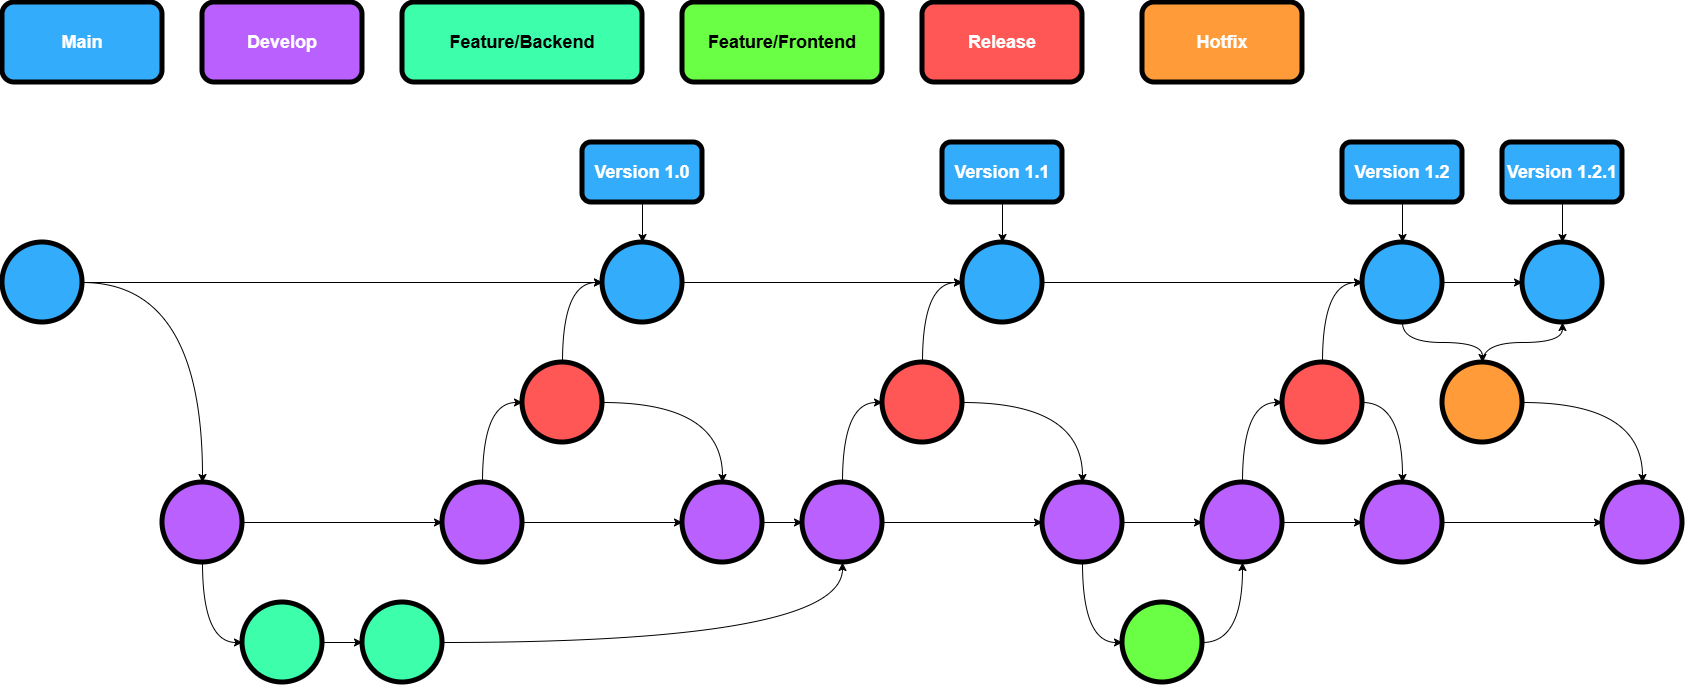

The diagram above was exported from draw.io. Its source (the exported page's mxGraphModel, read from the mxfile embedded in the PNG):
<mxGraphModel dx="2374" dy="3969" grid="1" gridSize="10" guides="1" tooltips="1" connect="1" arrows="1" fold="1" page="1" pageScale="1" pageWidth="827" pageHeight="1169" math="0" shadow="0">
  <root>
    <mxCell id="0" />
    <mxCell id="1" parent="0" />
    <mxCell id="MgtPIZOFZZTxiczIWYoS-12" style="edgeStyle=orthogonalEdgeStyle;rounded=0;orthogonalLoop=1;jettySize=auto;html=1;curved=1;" edge="1" parent="1" source="MgtPIZOFZZTxiczIWYoS-1" target="MgtPIZOFZZTxiczIWYoS-2">
      <mxGeometry relative="1" as="geometry" />
    </mxCell>
    <mxCell id="MgtPIZOFZZTxiczIWYoS-20" style="edgeStyle=orthogonalEdgeStyle;rounded=0;orthogonalLoop=1;jettySize=auto;html=1;curved=1;" edge="1" parent="1" source="MgtPIZOFZZTxiczIWYoS-1" target="MgtPIZOFZZTxiczIWYoS-8">
      <mxGeometry relative="1" as="geometry" />
    </mxCell>
    <mxCell id="MgtPIZOFZZTxiczIWYoS-1" value="" style="ellipse;whiteSpace=wrap;html=1;aspect=fixed;fillColor=#34ACFC;strokeColor=#000000;strokeWidth=5;" vertex="1" parent="1">
      <mxGeometry x="-800" y="40" width="80" height="80" as="geometry" />
    </mxCell>
    <mxCell id="MgtPIZOFZZTxiczIWYoS-13" style="edgeStyle=orthogonalEdgeStyle;rounded=0;orthogonalLoop=1;jettySize=auto;html=1;curved=1;" edge="1" parent="1" source="MgtPIZOFZZTxiczIWYoS-2" target="MgtPIZOFZZTxiczIWYoS-5">
      <mxGeometry relative="1" as="geometry" />
    </mxCell>
    <mxCell id="MgtPIZOFZZTxiczIWYoS-14" style="edgeStyle=orthogonalEdgeStyle;rounded=0;orthogonalLoop=1;jettySize=auto;html=1;curved=1;entryX=0;entryY=0.5;entryDx=0;entryDy=0;" edge="1" parent="1" source="MgtPIZOFZZTxiczIWYoS-2" target="MgtPIZOFZZTxiczIWYoS-3">
      <mxGeometry relative="1" as="geometry" />
    </mxCell>
    <mxCell id="MgtPIZOFZZTxiczIWYoS-2" value="" style="ellipse;whiteSpace=wrap;html=1;aspect=fixed;strokeWidth=5;fillColor=#BA60FF;" vertex="1" parent="1">
      <mxGeometry x="-640" y="280" width="80" height="80" as="geometry" />
    </mxCell>
    <mxCell id="MgtPIZOFZZTxiczIWYoS-15" style="edgeStyle=orthogonalEdgeStyle;rounded=0;orthogonalLoop=1;jettySize=auto;html=1;curved=1;" edge="1" parent="1" source="MgtPIZOFZZTxiczIWYoS-3" target="MgtPIZOFZZTxiczIWYoS-4">
      <mxGeometry relative="1" as="geometry" />
    </mxCell>
    <mxCell id="MgtPIZOFZZTxiczIWYoS-3" value="" style="ellipse;whiteSpace=wrap;html=1;aspect=fixed;fillColor=#3DFFAB;strokeWidth=5;" vertex="1" parent="1">
      <mxGeometry x="-560" y="400" width="80" height="80" as="geometry" />
    </mxCell>
    <mxCell id="MgtPIZOFZZTxiczIWYoS-16" style="edgeStyle=orthogonalEdgeStyle;rounded=0;orthogonalLoop=1;jettySize=auto;html=1;curved=1;" edge="1" parent="1" source="MgtPIZOFZZTxiczIWYoS-4" target="MgtPIZOFZZTxiczIWYoS-9">
      <mxGeometry relative="1" as="geometry">
        <Array as="points">
          <mxPoint x="40" y="440" />
        </Array>
      </mxGeometry>
    </mxCell>
    <mxCell id="MgtPIZOFZZTxiczIWYoS-4" value="" style="ellipse;whiteSpace=wrap;html=1;aspect=fixed;fillColor=#3DFFAB;strokeWidth=5;" vertex="1" parent="1">
      <mxGeometry x="-440" y="400" width="80" height="80" as="geometry" />
    </mxCell>
    <mxCell id="MgtPIZOFZZTxiczIWYoS-17" style="edgeStyle=orthogonalEdgeStyle;rounded=0;orthogonalLoop=1;jettySize=auto;html=1;curved=1;" edge="1" parent="1" source="MgtPIZOFZZTxiczIWYoS-5" target="MgtPIZOFZZTxiczIWYoS-7">
      <mxGeometry relative="1" as="geometry" />
    </mxCell>
    <mxCell id="MgtPIZOFZZTxiczIWYoS-18" style="edgeStyle=orthogonalEdgeStyle;rounded=0;orthogonalLoop=1;jettySize=auto;html=1;curved=1;entryX=0;entryY=0.5;entryDx=0;entryDy=0;" edge="1" parent="1" source="MgtPIZOFZZTxiczIWYoS-5" target="MgtPIZOFZZTxiczIWYoS-6">
      <mxGeometry relative="1" as="geometry" />
    </mxCell>
    <mxCell id="MgtPIZOFZZTxiczIWYoS-5" value="" style="ellipse;whiteSpace=wrap;html=1;aspect=fixed;strokeWidth=5;fillColor=#BA60FF;" vertex="1" parent="1">
      <mxGeometry x="-360" y="280" width="80" height="80" as="geometry" />
    </mxCell>
    <mxCell id="MgtPIZOFZZTxiczIWYoS-19" style="edgeStyle=orthogonalEdgeStyle;rounded=0;orthogonalLoop=1;jettySize=auto;html=1;curved=1;entryX=0;entryY=0.5;entryDx=0;entryDy=0;" edge="1" parent="1" source="MgtPIZOFZZTxiczIWYoS-6" target="MgtPIZOFZZTxiczIWYoS-8">
      <mxGeometry relative="1" as="geometry" />
    </mxCell>
    <mxCell id="MgtPIZOFZZTxiczIWYoS-56" style="edgeStyle=orthogonalEdgeStyle;rounded=0;orthogonalLoop=1;jettySize=auto;html=1;curved=1;" edge="1" parent="1" source="MgtPIZOFZZTxiczIWYoS-6" target="MgtPIZOFZZTxiczIWYoS-7">
      <mxGeometry relative="1" as="geometry" />
    </mxCell>
    <mxCell id="MgtPIZOFZZTxiczIWYoS-6" value="" style="ellipse;whiteSpace=wrap;html=1;aspect=fixed;strokeColor=default;strokeWidth=5;fillColor=#FF5656;" vertex="1" parent="1">
      <mxGeometry x="-280" y="160" width="80" height="80" as="geometry" />
    </mxCell>
    <mxCell id="MgtPIZOFZZTxiczIWYoS-22" style="edgeStyle=orthogonalEdgeStyle;rounded=0;orthogonalLoop=1;jettySize=auto;html=1;curved=1;" edge="1" parent="1" source="MgtPIZOFZZTxiczIWYoS-7" target="MgtPIZOFZZTxiczIWYoS-9">
      <mxGeometry relative="1" as="geometry" />
    </mxCell>
    <mxCell id="MgtPIZOFZZTxiczIWYoS-7" value="" style="ellipse;whiteSpace=wrap;html=1;aspect=fixed;strokeWidth=5;fillColor=#BA60FF;" vertex="1" parent="1">
      <mxGeometry x="-120" y="280" width="80" height="80" as="geometry" />
    </mxCell>
    <mxCell id="MgtPIZOFZZTxiczIWYoS-21" style="edgeStyle=orthogonalEdgeStyle;rounded=0;orthogonalLoop=1;jettySize=auto;html=1;curved=1;" edge="1" parent="1" source="MgtPIZOFZZTxiczIWYoS-8" target="MgtPIZOFZZTxiczIWYoS-11">
      <mxGeometry relative="1" as="geometry" />
    </mxCell>
    <mxCell id="MgtPIZOFZZTxiczIWYoS-8" value="" style="ellipse;whiteSpace=wrap;html=1;aspect=fixed;fillColor=#34ACFC;strokeColor=#000000;strokeWidth=5;" vertex="1" parent="1">
      <mxGeometry x="-200" y="40" width="80" height="80" as="geometry" />
    </mxCell>
    <mxCell id="MgtPIZOFZZTxiczIWYoS-23" style="edgeStyle=orthogonalEdgeStyle;rounded=0;orthogonalLoop=1;jettySize=auto;html=1;curved=1;entryX=0;entryY=0.5;entryDx=0;entryDy=0;" edge="1" parent="1" source="MgtPIZOFZZTxiczIWYoS-9" target="MgtPIZOFZZTxiczIWYoS-10">
      <mxGeometry relative="1" as="geometry" />
    </mxCell>
    <mxCell id="MgtPIZOFZZTxiczIWYoS-30" style="edgeStyle=orthogonalEdgeStyle;rounded=0;orthogonalLoop=1;jettySize=auto;html=1;curved=1;" edge="1" parent="1" source="MgtPIZOFZZTxiczIWYoS-9" target="MgtPIZOFZZTxiczIWYoS-25">
      <mxGeometry relative="1" as="geometry" />
    </mxCell>
    <mxCell id="MgtPIZOFZZTxiczIWYoS-9" value="" style="ellipse;whiteSpace=wrap;html=1;aspect=fixed;strokeWidth=5;fillColor=#BA60FF;" vertex="1" parent="1">
      <mxGeometry y="280" width="80" height="80" as="geometry" />
    </mxCell>
    <mxCell id="MgtPIZOFZZTxiczIWYoS-24" style="edgeStyle=orthogonalEdgeStyle;rounded=0;orthogonalLoop=1;jettySize=auto;html=1;curved=1;entryX=0;entryY=0.5;entryDx=0;entryDy=0;" edge="1" parent="1" source="MgtPIZOFZZTxiczIWYoS-10" target="MgtPIZOFZZTxiczIWYoS-11">
      <mxGeometry relative="1" as="geometry" />
    </mxCell>
    <mxCell id="MgtPIZOFZZTxiczIWYoS-53" style="edgeStyle=orthogonalEdgeStyle;rounded=0;orthogonalLoop=1;jettySize=auto;html=1;curved=1;" edge="1" parent="1" source="MgtPIZOFZZTxiczIWYoS-10" target="MgtPIZOFZZTxiczIWYoS-25">
      <mxGeometry relative="1" as="geometry" />
    </mxCell>
    <mxCell id="MgtPIZOFZZTxiczIWYoS-10" value="" style="ellipse;whiteSpace=wrap;html=1;aspect=fixed;strokeColor=default;strokeWidth=5;fillColor=#FF5656;" vertex="1" parent="1">
      <mxGeometry x="80" y="160" width="80" height="80" as="geometry" />
    </mxCell>
    <mxCell id="MgtPIZOFZZTxiczIWYoS-38" style="edgeStyle=orthogonalEdgeStyle;rounded=0;orthogonalLoop=1;jettySize=auto;html=1;curved=1;" edge="1" parent="1" source="MgtPIZOFZZTxiczIWYoS-11" target="MgtPIZOFZZTxiczIWYoS-29">
      <mxGeometry relative="1" as="geometry" />
    </mxCell>
    <mxCell id="MgtPIZOFZZTxiczIWYoS-11" value="" style="ellipse;whiteSpace=wrap;html=1;aspect=fixed;fillColor=#34ACFC;strokeColor=#000000;strokeWidth=5;" vertex="1" parent="1">
      <mxGeometry x="160" y="40" width="80" height="80" as="geometry" />
    </mxCell>
    <mxCell id="MgtPIZOFZZTxiczIWYoS-32" style="edgeStyle=orthogonalEdgeStyle;rounded=0;orthogonalLoop=1;jettySize=auto;html=1;curved=1;" edge="1" parent="1" source="MgtPIZOFZZTxiczIWYoS-25" target="MgtPIZOFZZTxiczIWYoS-27">
      <mxGeometry relative="1" as="geometry" />
    </mxCell>
    <mxCell id="MgtPIZOFZZTxiczIWYoS-34" style="edgeStyle=orthogonalEdgeStyle;rounded=0;orthogonalLoop=1;jettySize=auto;html=1;curved=1;entryX=0;entryY=0.5;entryDx=0;entryDy=0;" edge="1" parent="1" source="MgtPIZOFZZTxiczIWYoS-25" target="MgtPIZOFZZTxiczIWYoS-26">
      <mxGeometry relative="1" as="geometry" />
    </mxCell>
    <mxCell id="MgtPIZOFZZTxiczIWYoS-25" value="" style="ellipse;whiteSpace=wrap;html=1;aspect=fixed;strokeWidth=5;fillColor=#BA60FF;" vertex="1" parent="1">
      <mxGeometry x="240" y="280" width="80" height="80" as="geometry" />
    </mxCell>
    <mxCell id="MgtPIZOFZZTxiczIWYoS-35" style="edgeStyle=orthogonalEdgeStyle;rounded=0;orthogonalLoop=1;jettySize=auto;html=1;curved=1;exitX=1;exitY=0.5;exitDx=0;exitDy=0;" edge="1" parent="1" source="MgtPIZOFZZTxiczIWYoS-26" target="MgtPIZOFZZTxiczIWYoS-27">
      <mxGeometry relative="1" as="geometry" />
    </mxCell>
    <mxCell id="MgtPIZOFZZTxiczIWYoS-26" value="" style="ellipse;whiteSpace=wrap;html=1;aspect=fixed;fillColor=#6AFF44;strokeWidth=5;" vertex="1" parent="1">
      <mxGeometry x="320" y="400" width="80" height="80" as="geometry" />
    </mxCell>
    <mxCell id="MgtPIZOFZZTxiczIWYoS-36" style="edgeStyle=orthogonalEdgeStyle;rounded=0;orthogonalLoop=1;jettySize=auto;html=1;curved=1;entryX=0;entryY=0.5;entryDx=0;entryDy=0;" edge="1" parent="1" source="MgtPIZOFZZTxiczIWYoS-27" target="MgtPIZOFZZTxiczIWYoS-28">
      <mxGeometry relative="1" as="geometry" />
    </mxCell>
    <mxCell id="MgtPIZOFZZTxiczIWYoS-58" style="edgeStyle=orthogonalEdgeStyle;rounded=0;orthogonalLoop=1;jettySize=auto;html=1;" edge="1" parent="1" source="MgtPIZOFZZTxiczIWYoS-27" target="MgtPIZOFZZTxiczIWYoS-54">
      <mxGeometry relative="1" as="geometry" />
    </mxCell>
    <mxCell id="MgtPIZOFZZTxiczIWYoS-27" value="" style="ellipse;whiteSpace=wrap;html=1;aspect=fixed;strokeWidth=5;fillColor=#BA60FF;" vertex="1" parent="1">
      <mxGeometry x="400" y="280" width="80" height="80" as="geometry" />
    </mxCell>
    <mxCell id="MgtPIZOFZZTxiczIWYoS-37" style="edgeStyle=orthogonalEdgeStyle;rounded=0;orthogonalLoop=1;jettySize=auto;html=1;curved=1;entryX=0;entryY=0.5;entryDx=0;entryDy=0;" edge="1" parent="1" source="MgtPIZOFZZTxiczIWYoS-28" target="MgtPIZOFZZTxiczIWYoS-29">
      <mxGeometry relative="1" as="geometry" />
    </mxCell>
    <mxCell id="MgtPIZOFZZTxiczIWYoS-55" style="edgeStyle=orthogonalEdgeStyle;rounded=0;orthogonalLoop=1;jettySize=auto;html=1;curved=1;exitX=1;exitY=0.5;exitDx=0;exitDy=0;" edge="1" parent="1" source="MgtPIZOFZZTxiczIWYoS-28" target="MgtPIZOFZZTxiczIWYoS-54">
      <mxGeometry relative="1" as="geometry" />
    </mxCell>
    <mxCell id="MgtPIZOFZZTxiczIWYoS-28" value="" style="ellipse;whiteSpace=wrap;html=1;aspect=fixed;strokeColor=default;strokeWidth=5;fillColor=#FF5656;" vertex="1" parent="1">
      <mxGeometry x="480" y="160" width="80" height="80" as="geometry" />
    </mxCell>
    <mxCell id="MgtPIZOFZZTxiczIWYoS-41" style="edgeStyle=orthogonalEdgeStyle;rounded=0;orthogonalLoop=1;jettySize=auto;html=1;curved=1;" edge="1" parent="1" source="MgtPIZOFZZTxiczIWYoS-29" target="MgtPIZOFZZTxiczIWYoS-39">
      <mxGeometry relative="1" as="geometry" />
    </mxCell>
    <mxCell id="MgtPIZOFZZTxiczIWYoS-57" style="edgeStyle=orthogonalEdgeStyle;rounded=0;orthogonalLoop=1;jettySize=auto;html=1;" edge="1" parent="1" source="MgtPIZOFZZTxiczIWYoS-29" target="MgtPIZOFZZTxiczIWYoS-40">
      <mxGeometry relative="1" as="geometry" />
    </mxCell>
    <mxCell id="MgtPIZOFZZTxiczIWYoS-29" value="" style="ellipse;whiteSpace=wrap;html=1;aspect=fixed;fillColor=#34ACFC;strokeColor=#000000;strokeWidth=5;" vertex="1" parent="1">
      <mxGeometry x="560" y="40" width="80" height="80" as="geometry" />
    </mxCell>
    <mxCell id="MgtPIZOFZZTxiczIWYoS-44" style="edgeStyle=orthogonalEdgeStyle;rounded=0;orthogonalLoop=1;jettySize=auto;html=1;curved=1;" edge="1" parent="1" source="MgtPIZOFZZTxiczIWYoS-39" target="MgtPIZOFZZTxiczIWYoS-40">
      <mxGeometry relative="1" as="geometry" />
    </mxCell>
    <mxCell id="MgtPIZOFZZTxiczIWYoS-52" style="edgeStyle=orthogonalEdgeStyle;rounded=0;orthogonalLoop=1;jettySize=auto;html=1;curved=1;" edge="1" parent="1" source="MgtPIZOFZZTxiczIWYoS-39" target="MgtPIZOFZZTxiczIWYoS-50">
      <mxGeometry relative="1" as="geometry" />
    </mxCell>
    <mxCell id="MgtPIZOFZZTxiczIWYoS-39" value="" style="ellipse;whiteSpace=wrap;html=1;aspect=fixed;strokeColor=default;strokeWidth=5;fillColor=#FF9B38;" vertex="1" parent="1">
      <mxGeometry x="640" y="160" width="80" height="80" as="geometry" />
    </mxCell>
    <mxCell id="MgtPIZOFZZTxiczIWYoS-40" value="" style="ellipse;whiteSpace=wrap;html=1;aspect=fixed;fillColor=#34ACFC;strokeColor=#000000;strokeWidth=5;" vertex="1" parent="1">
      <mxGeometry x="720" y="40" width="80" height="80" as="geometry" />
    </mxCell>
    <mxCell id="MgtPIZOFZZTxiczIWYoS-63" style="edgeStyle=orthogonalEdgeStyle;rounded=0;orthogonalLoop=1;jettySize=auto;html=1;" edge="1" parent="1" source="MgtPIZOFZZTxiczIWYoS-45" target="MgtPIZOFZZTxiczIWYoS-8">
      <mxGeometry relative="1" as="geometry" />
    </mxCell>
    <mxCell id="MgtPIZOFZZTxiczIWYoS-45" value="&lt;font style=&quot;font-size: 18px; color: rgb(255, 255, 255);&quot;&gt;&lt;b style=&quot;&quot;&gt;Version 1.0&lt;/b&gt;&lt;/font&gt;" style="rounded=1;whiteSpace=wrap;html=1;strokeWidth=5;fillColor=#34ACFC;" vertex="1" parent="1">
      <mxGeometry x="-220" y="-60" width="120" height="60" as="geometry" />
    </mxCell>
    <mxCell id="MgtPIZOFZZTxiczIWYoS-62" style="edgeStyle=orthogonalEdgeStyle;rounded=0;orthogonalLoop=1;jettySize=auto;html=1;" edge="1" parent="1" source="MgtPIZOFZZTxiczIWYoS-46" target="MgtPIZOFZZTxiczIWYoS-11">
      <mxGeometry relative="1" as="geometry" />
    </mxCell>
    <mxCell id="MgtPIZOFZZTxiczIWYoS-46" value="&lt;font style=&quot;font-size: 18px; color: rgb(255, 255, 255);&quot;&gt;&lt;b style=&quot;&quot;&gt;Version 1.1&lt;/b&gt;&lt;/font&gt;" style="rounded=1;whiteSpace=wrap;html=1;strokeWidth=5;fillColor=#34ACFC;" vertex="1" parent="1">
      <mxGeometry x="140" y="-60" width="120" height="60" as="geometry" />
    </mxCell>
    <mxCell id="MgtPIZOFZZTxiczIWYoS-60" style="edgeStyle=orthogonalEdgeStyle;rounded=0;orthogonalLoop=1;jettySize=auto;html=1;" edge="1" parent="1" source="MgtPIZOFZZTxiczIWYoS-47" target="MgtPIZOFZZTxiczIWYoS-29">
      <mxGeometry relative="1" as="geometry" />
    </mxCell>
    <mxCell id="MgtPIZOFZZTxiczIWYoS-47" value="&lt;font style=&quot;font-size: 18px; color: rgb(255, 255, 255);&quot;&gt;&lt;b style=&quot;&quot;&gt;Version 1.2&lt;/b&gt;&lt;/font&gt;" style="rounded=1;whiteSpace=wrap;html=1;strokeWidth=5;fillColor=#34ACFC;" vertex="1" parent="1">
      <mxGeometry x="540" y="-60" width="120" height="60" as="geometry" />
    </mxCell>
    <mxCell id="MgtPIZOFZZTxiczIWYoS-61" style="edgeStyle=orthogonalEdgeStyle;rounded=0;orthogonalLoop=1;jettySize=auto;html=1;" edge="1" parent="1" source="MgtPIZOFZZTxiczIWYoS-48" target="MgtPIZOFZZTxiczIWYoS-40">
      <mxGeometry relative="1" as="geometry" />
    </mxCell>
    <mxCell id="MgtPIZOFZZTxiczIWYoS-48" value="&lt;font style=&quot;font-size: 18px; color: rgb(255, 255, 255);&quot;&gt;&lt;b style=&quot;&quot;&gt;Version 1.2.1&lt;/b&gt;&lt;/font&gt;" style="rounded=1;whiteSpace=wrap;html=1;strokeWidth=5;fillColor=#34ACFC;" vertex="1" parent="1">
      <mxGeometry x="700" y="-60" width="120" height="60" as="geometry" />
    </mxCell>
    <mxCell id="MgtPIZOFZZTxiczIWYoS-50" value="" style="ellipse;whiteSpace=wrap;html=1;aspect=fixed;strokeWidth=5;fillColor=#BA60FF;" vertex="1" parent="1">
      <mxGeometry x="800" y="280" width="80" height="80" as="geometry" />
    </mxCell>
    <mxCell id="MgtPIZOFZZTxiczIWYoS-59" style="edgeStyle=orthogonalEdgeStyle;rounded=0;orthogonalLoop=1;jettySize=auto;html=1;" edge="1" parent="1" source="MgtPIZOFZZTxiczIWYoS-54" target="MgtPIZOFZZTxiczIWYoS-50">
      <mxGeometry relative="1" as="geometry" />
    </mxCell>
    <mxCell id="MgtPIZOFZZTxiczIWYoS-54" value="" style="ellipse;whiteSpace=wrap;html=1;aspect=fixed;strokeWidth=5;fillColor=#BA60FF;" vertex="1" parent="1">
      <mxGeometry x="560" y="280" width="80" height="80" as="geometry" />
    </mxCell>
    <mxCell id="MgtPIZOFZZTxiczIWYoS-64" value="&lt;font style=&quot;font-size: 18px; color: rgb(255, 255, 255);&quot;&gt;&lt;b style=&quot;&quot;&gt;Main&lt;/b&gt;&lt;/font&gt;" style="rounded=1;whiteSpace=wrap;html=1;strokeWidth=5;fillColor=#34ACFC;" vertex="1" parent="1">
      <mxGeometry x="-800" y="-200" width="160" height="80" as="geometry" />
    </mxCell>
    <mxCell id="MgtPIZOFZZTxiczIWYoS-66" value="&lt;font style=&quot;font-size: 18px; color: rgb(255, 255, 255);&quot;&gt;&lt;b style=&quot;&quot;&gt;Develop&lt;/b&gt;&lt;/font&gt;" style="rounded=1;whiteSpace=wrap;html=1;strokeWidth=5;fillColor=#BA60FF;" vertex="1" parent="1">
      <mxGeometry x="-600" y="-200" width="160" height="80" as="geometry" />
    </mxCell>
    <mxCell id="MgtPIZOFZZTxiczIWYoS-67" value="&lt;font&gt;&lt;span style=&quot;font-size: 18px;&quot;&gt;&lt;b&gt;Feature/Backend&lt;/b&gt;&lt;/span&gt;&lt;/font&gt;" style="rounded=1;whiteSpace=wrap;html=1;strokeWidth=5;fillColor=#3DFFAB;fontColor=default;" vertex="1" parent="1">
      <mxGeometry x="-400" y="-200" width="240" height="80" as="geometry" />
    </mxCell>
    <mxCell id="MgtPIZOFZZTxiczIWYoS-68" value="&lt;font style=&quot;font-size: 18px; color: rgb(255, 255, 255);&quot;&gt;&lt;b style=&quot;&quot;&gt;Release&lt;/b&gt;&lt;/font&gt;" style="rounded=1;whiteSpace=wrap;html=1;strokeWidth=5;fillColor=#FF5656;" vertex="1" parent="1">
      <mxGeometry x="120" y="-200" width="160" height="80" as="geometry" />
    </mxCell>
    <mxCell id="MgtPIZOFZZTxiczIWYoS-69" value="&lt;font style=&quot;font-size: 18px;&quot;&gt;&lt;b style=&quot;&quot;&gt;Feature/Frontend&lt;/b&gt;&lt;/font&gt;" style="rounded=1;whiteSpace=wrap;html=1;strokeWidth=5;fillColor=#6AFF44;fontColor=default;" vertex="1" parent="1">
      <mxGeometry x="-120" y="-200" width="200" height="80" as="geometry" />
    </mxCell>
    <mxCell id="MgtPIZOFZZTxiczIWYoS-70" value="&lt;font style=&quot;font-size: 18px; color: rgb(255, 255, 255);&quot;&gt;&lt;b style=&quot;&quot;&gt;Hotfix&lt;/b&gt;&lt;/font&gt;" style="rounded=1;whiteSpace=wrap;html=1;strokeWidth=5;fillColor=#FF9B38;" vertex="1" parent="1">
      <mxGeometry x="340" y="-200" width="160" height="80" as="geometry" />
    </mxCell>
  </root>
</mxGraphModel>